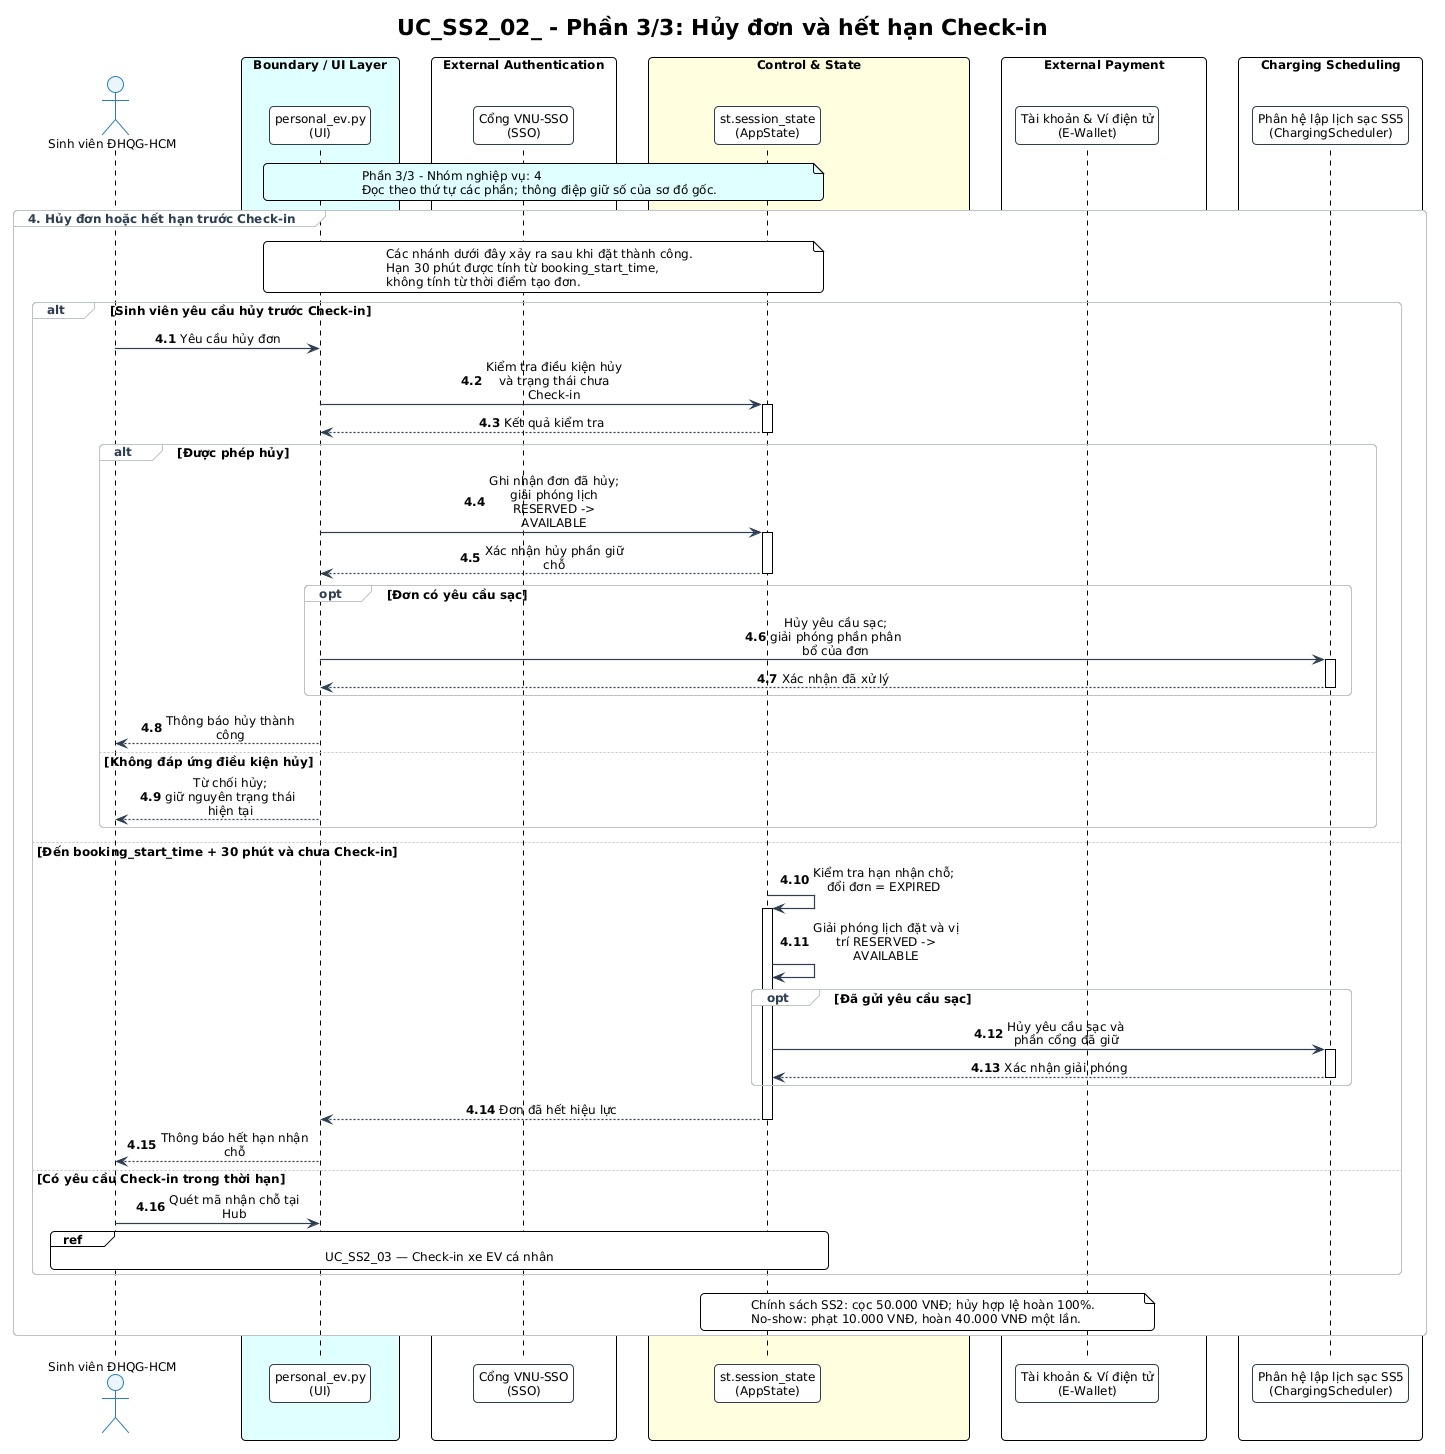

The diagram above was rendered by PlantUML. Its source (embedded in the PNG):
@startuml UC_SS2_02_NguyenAnhTai_sequence_p3
!pragma layout smetana
!include ../../../diagrams/common.puml
skinparam sequenceMessageAlign center
skinparam maxMessageSize 150
skinparam BoxPadding 10

title "UC_SS2_02_ - Phần 3/3: Hủy đơn và hết hạn Check-in"

' Nguồn: UC_SS2_NguyenAnhTai (2).md, cập nhật 21/09/2026.
' Thiết kế theo đặc tả; không khẳng định toàn bộ chức năng đã có trong mã nguồn.

actor "Sinh viên ĐHQG-HCM" as Student
box "Boundary / UI Layer" #LightCyan
participant "personal_ev.py\n(UI)" as UI
end box
box "External Authentication" #White
participant "Cổng VNU-SSO\n(SSO)" as SSO
end box
box "Control & State" #LightYellow
participant "st.session_state\n(AppState)" as AppState
end box
box "External Payment" #White
participant "Tài khoản & Ví điện tử\n(E-Wallet)" as EWallet
end box
box "Charging Scheduling" #White
participant "Phân hệ lập lịch sạc SS5\n(ChargingScheduler)" as Scheduler
end box


note over UI, AppState #LightCyan
  Phần 3/3 - Nhóm nghiệp vụ: 4
  Đọc theo thứ tự các phần; thông điệp giữ số của sơ đồ gốc.
end note
autonumber 4.1
group 4. Hủy đơn hoặc hết hạn trước Check-in
    note over UI, AppState
        Các nhánh dưới đây xảy ra sau khi đặt thành công.
        Hạn 30 phút được tính từ booking_start_time,
        không tính từ thời điểm tạo đơn.
    end note

    alt Sinh viên yêu cầu hủy trước Check-in
        Student -> UI: Yêu cầu hủy đơn
        UI -> AppState: Kiểm tra điều kiện hủy và trạng thái chưa Check-in
        activate AppState
        AppState --> UI: Kết quả kiểm tra
        deactivate AppState

        alt Được phép hủy
            UI -> AppState: Ghi nhận đơn đã hủy;\ngiải phóng lịch RESERVED -> AVAILABLE
            activate AppState
            AppState --> UI: Xác nhận hủy phần giữ chỗ
            deactivate AppState
            opt Đơn có yêu cầu sạc
                UI -> Scheduler: Hủy yêu cầu sạc;\ngiải phóng phần phân bổ của đơn
                activate Scheduler
                Scheduler --> UI: Xác nhận đã xử lý
                deactivate Scheduler
            end
            UI --> Student: Thông báo hủy thành công
        else Không đáp ứng điều kiện hủy
            UI --> Student: Từ chối hủy;\ngiữ nguyên trạng thái hiện tại
        end

    else Đến booking_start_time + 30 phút và chưa Check-in
        AppState -> AppState: Kiểm tra hạn nhận chỗ;\nđổi đơn = EXPIRED
        activate AppState
        AppState -> AppState: Giải phóng lịch đặt và vị trí RESERVED -> AVAILABLE
        opt Đã gửi yêu cầu sạc
            AppState -> Scheduler: Hủy yêu cầu sạc và phần cổng đã giữ
            activate Scheduler
            Scheduler --> AppState: Xác nhận giải phóng
            deactivate Scheduler
        end
        AppState --> UI: Đơn đã hết hiệu lực
        deactivate AppState
        UI --> Student: Thông báo hết hạn nhận chỗ

    else Có yêu cầu Check-in trong thời hạn
        Student -> UI: Quét mã nhận chỗ tại Hub
        ref over Student, UI, AppState
            UC_SS2_03 — Check-in xe EV cá nhân
        end ref
    end

    note over AppState, EWallet
        Chính sách SS2: cọc 50.000 VNĐ; hủy hợp lệ hoàn 100%.
        No-show: phạt 10.000 VNĐ, hoàn 40.000 VNĐ một lần.
    end note
end
@enduml